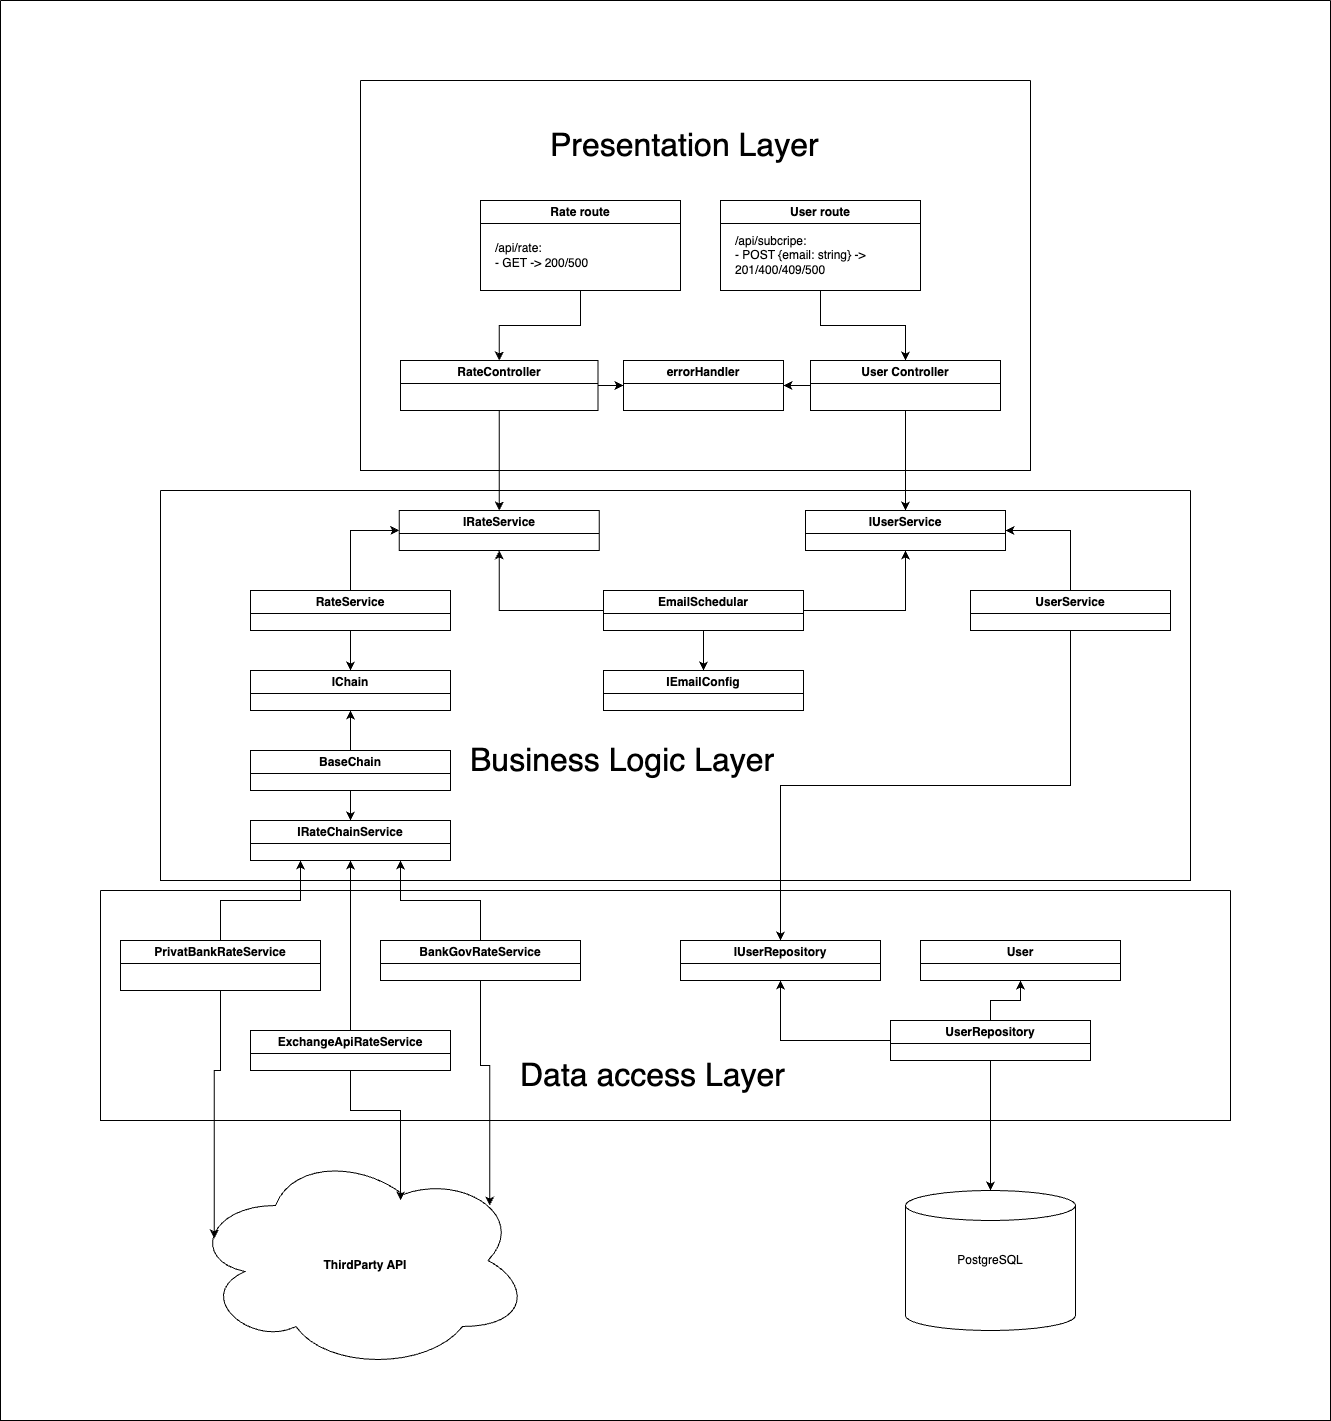

The diagram above was exported from draw.io. Its source (the exported page's mxGraphModel, read from the mxfile embedded in the PNG):
<mxGraphModel dx="2195" dy="2082" grid="1" gridSize="10" guides="1" tooltips="1" connect="1" arrows="1" fold="1" page="1" pageScale="1" pageWidth="827" pageHeight="1169" background="#ffffff" math="0" shadow="0">
  <root>
    <mxCell id="0" />
    <mxCell id="1" parent="0" />
    <mxCell id="inEL0w9v8nGHvgCSKXsM-46" style="edgeStyle=orthogonalEdgeStyle;rounded=0;orthogonalLoop=1;jettySize=auto;html=1;exitX=0.5;exitY=1;exitDx=0;exitDy=0;entryX=0.5;entryY=0;entryDx=0;entryDy=0;" edge="1" parent="1" source="inEL0w9v8nGHvgCSKXsM-38" target="inEL0w9v8nGHvgCSKXsM-42">
      <mxGeometry relative="1" as="geometry" />
    </mxCell>
    <mxCell id="inEL0w9v8nGHvgCSKXsM-38" value="Rate route" style="swimlane;whiteSpace=wrap;html=1;" vertex="1" parent="1">
      <mxGeometry x="270" y="10" width="200" height="90" as="geometry" />
    </mxCell>
    <mxCell id="inEL0w9v8nGHvgCSKXsM-53" value="&lt;div&gt;&lt;span style=&quot;background-color: initial;&quot;&gt;/api/rate:&lt;/span&gt;&lt;br&gt;&lt;/div&gt;&lt;div&gt;- GET&lt;span style=&quot;background-color: initial;&quot;&gt;&amp;nbsp;-&amp;gt; 200/500&lt;/span&gt;&lt;/div&gt;" style="text;html=1;align=left;verticalAlign=middle;whiteSpace=wrap;rounded=0;" vertex="1" parent="inEL0w9v8nGHvgCSKXsM-38">
      <mxGeometry x="12.5" y="30" width="175" height="50" as="geometry" />
    </mxCell>
    <mxCell id="inEL0w9v8nGHvgCSKXsM-60" style="edgeStyle=orthogonalEdgeStyle;rounded=0;orthogonalLoop=1;jettySize=auto;html=1;exitX=0.5;exitY=1;exitDx=0;exitDy=0;entryX=0.5;entryY=0;entryDx=0;entryDy=0;" edge="1" parent="1" source="inEL0w9v8nGHvgCSKXsM-39" target="inEL0w9v8nGHvgCSKXsM-44">
      <mxGeometry relative="1" as="geometry" />
    </mxCell>
    <mxCell id="inEL0w9v8nGHvgCSKXsM-39" value="User route" style="swimlane;whiteSpace=wrap;html=1;" vertex="1" parent="1">
      <mxGeometry x="510" y="10" width="200" height="90" as="geometry" />
    </mxCell>
    <mxCell id="inEL0w9v8nGHvgCSKXsM-41" value="&lt;div&gt;&lt;span style=&quot;background-color: initial;&quot;&gt;/api/subcripe:&lt;/span&gt;&lt;br&gt;&lt;/div&gt;&lt;div&gt;- POST&amp;nbsp;&lt;span style=&quot;background-color: initial;&quot;&gt;{email: string} -&amp;gt; 201/400/409/500&lt;/span&gt;&lt;/div&gt;" style="text;html=1;align=left;verticalAlign=middle;whiteSpace=wrap;rounded=0;" vertex="1" parent="inEL0w9v8nGHvgCSKXsM-39">
      <mxGeometry x="12.5" y="30" width="175" height="50" as="geometry" />
    </mxCell>
    <mxCell id="inEL0w9v8nGHvgCSKXsM-51" style="edgeStyle=orthogonalEdgeStyle;rounded=0;orthogonalLoop=1;jettySize=auto;html=1;exitX=0.5;exitY=1;exitDx=0;exitDy=0;entryX=0.5;entryY=0;entryDx=0;entryDy=0;" edge="1" parent="1" source="inEL0w9v8nGHvgCSKXsM-42" target="inEL0w9v8nGHvgCSKXsM-47">
      <mxGeometry relative="1" as="geometry" />
    </mxCell>
    <mxCell id="inEL0w9v8nGHvgCSKXsM-55" style="edgeStyle=orthogonalEdgeStyle;rounded=0;orthogonalLoop=1;jettySize=auto;html=1;entryX=0;entryY=0.5;entryDx=0;entryDy=0;" edge="1" parent="1" source="inEL0w9v8nGHvgCSKXsM-42" target="inEL0w9v8nGHvgCSKXsM-54">
      <mxGeometry relative="1" as="geometry" />
    </mxCell>
    <mxCell id="inEL0w9v8nGHvgCSKXsM-42" value="RateController" style="swimlane;whiteSpace=wrap;html=1;" vertex="1" parent="1">
      <mxGeometry x="190" y="170" width="197.5" height="50" as="geometry" />
    </mxCell>
    <mxCell id="inEL0w9v8nGHvgCSKXsM-56" style="edgeStyle=orthogonalEdgeStyle;rounded=0;orthogonalLoop=1;jettySize=auto;html=1;exitX=0;exitY=0.5;exitDx=0;exitDy=0;entryX=1;entryY=0.5;entryDx=0;entryDy=0;" edge="1" parent="1" source="inEL0w9v8nGHvgCSKXsM-44" target="inEL0w9v8nGHvgCSKXsM-54">
      <mxGeometry relative="1" as="geometry" />
    </mxCell>
    <mxCell id="inEL0w9v8nGHvgCSKXsM-86" style="edgeStyle=orthogonalEdgeStyle;rounded=0;orthogonalLoop=1;jettySize=auto;html=1;exitX=0.5;exitY=1;exitDx=0;exitDy=0;" edge="1" parent="1" source="inEL0w9v8nGHvgCSKXsM-44" target="inEL0w9v8nGHvgCSKXsM-83">
      <mxGeometry relative="1" as="geometry" />
    </mxCell>
    <mxCell id="inEL0w9v8nGHvgCSKXsM-44" value="User Controller" style="swimlane;whiteSpace=wrap;html=1;" vertex="1" parent="1">
      <mxGeometry x="600" y="170" width="190" height="50" as="geometry" />
    </mxCell>
    <mxCell id="inEL0w9v8nGHvgCSKXsM-47" value="IRateService" style="swimlane;whiteSpace=wrap;html=1;" vertex="1" parent="1">
      <mxGeometry x="188.75" y="320" width="200" height="40" as="geometry" />
    </mxCell>
    <mxCell id="inEL0w9v8nGHvgCSKXsM-52" style="edgeStyle=orthogonalEdgeStyle;rounded=0;orthogonalLoop=1;jettySize=auto;html=1;entryX=0;entryY=0.5;entryDx=0;entryDy=0;" edge="1" parent="1" source="inEL0w9v8nGHvgCSKXsM-50" target="inEL0w9v8nGHvgCSKXsM-47">
      <mxGeometry relative="1" as="geometry" />
    </mxCell>
    <mxCell id="inEL0w9v8nGHvgCSKXsM-62" style="edgeStyle=orthogonalEdgeStyle;rounded=0;orthogonalLoop=1;jettySize=auto;html=1;entryX=0.5;entryY=0;entryDx=0;entryDy=0;" edge="1" parent="1" source="inEL0w9v8nGHvgCSKXsM-50" target="inEL0w9v8nGHvgCSKXsM-61">
      <mxGeometry relative="1" as="geometry" />
    </mxCell>
    <mxCell id="inEL0w9v8nGHvgCSKXsM-50" value="RateService" style="swimlane;whiteSpace=wrap;html=1;" vertex="1" parent="1">
      <mxGeometry x="40" y="400" width="200" height="40" as="geometry" />
    </mxCell>
    <mxCell id="inEL0w9v8nGHvgCSKXsM-54" value="errorHandler" style="swimlane;whiteSpace=wrap;html=1;" vertex="1" parent="1">
      <mxGeometry x="413" y="170" width="160" height="50" as="geometry" />
    </mxCell>
    <mxCell id="inEL0w9v8nGHvgCSKXsM-61" value="IChain" style="swimlane;whiteSpace=wrap;html=1;" vertex="1" parent="1">
      <mxGeometry x="40" y="480" width="200" height="40" as="geometry" />
    </mxCell>
    <mxCell id="inEL0w9v8nGHvgCSKXsM-67" style="edgeStyle=orthogonalEdgeStyle;rounded=0;orthogonalLoop=1;jettySize=auto;html=1;exitX=0.5;exitY=1;exitDx=0;exitDy=0;entryX=0.5;entryY=0;entryDx=0;entryDy=0;" edge="1" parent="1" source="inEL0w9v8nGHvgCSKXsM-63" target="inEL0w9v8nGHvgCSKXsM-66">
      <mxGeometry relative="1" as="geometry" />
    </mxCell>
    <mxCell id="inEL0w9v8nGHvgCSKXsM-107" style="edgeStyle=orthogonalEdgeStyle;rounded=0;orthogonalLoop=1;jettySize=auto;html=1;exitX=0.5;exitY=0;exitDx=0;exitDy=0;entryX=0.5;entryY=1;entryDx=0;entryDy=0;" edge="1" parent="1" source="inEL0w9v8nGHvgCSKXsM-63" target="inEL0w9v8nGHvgCSKXsM-61">
      <mxGeometry relative="1" as="geometry" />
    </mxCell>
    <mxCell id="inEL0w9v8nGHvgCSKXsM-63" value="BaseChain" style="swimlane;whiteSpace=wrap;html=1;" vertex="1" parent="1">
      <mxGeometry x="40" y="560" width="200" height="40" as="geometry" />
    </mxCell>
    <mxCell id="inEL0w9v8nGHvgCSKXsM-66" value="IRateChainService" style="swimlane;whiteSpace=wrap;html=1;" vertex="1" parent="1">
      <mxGeometry x="40" y="630" width="200" height="40" as="geometry" />
    </mxCell>
    <mxCell id="inEL0w9v8nGHvgCSKXsM-111" style="edgeStyle=orthogonalEdgeStyle;rounded=0;orthogonalLoop=1;jettySize=auto;html=1;exitX=0.5;exitY=0;exitDx=0;exitDy=0;entryX=0.25;entryY=1;entryDx=0;entryDy=0;" edge="1" parent="1" source="inEL0w9v8nGHvgCSKXsM-69" target="inEL0w9v8nGHvgCSKXsM-66">
      <mxGeometry relative="1" as="geometry" />
    </mxCell>
    <mxCell id="inEL0w9v8nGHvgCSKXsM-69" value="PrivatBankRateService" style="swimlane;whiteSpace=wrap;html=1;" vertex="1" parent="1">
      <mxGeometry x="-90" y="750" width="200" height="50" as="geometry" />
    </mxCell>
    <mxCell id="inEL0w9v8nGHvgCSKXsM-72" style="edgeStyle=orthogonalEdgeStyle;rounded=0;orthogonalLoop=1;jettySize=auto;html=1;exitX=0.5;exitY=0;exitDx=0;exitDy=0;entryX=0.5;entryY=1;entryDx=0;entryDy=0;" edge="1" parent="1" source="inEL0w9v8nGHvgCSKXsM-71" target="inEL0w9v8nGHvgCSKXsM-66">
      <mxGeometry relative="1" as="geometry" />
    </mxCell>
    <mxCell id="inEL0w9v8nGHvgCSKXsM-71" value="ExchangeApiRateService" style="swimlane;whiteSpace=wrap;html=1;" vertex="1" parent="1">
      <mxGeometry x="40" y="840" width="200" height="40" as="geometry" />
    </mxCell>
    <mxCell id="inEL0w9v8nGHvgCSKXsM-110" style="edgeStyle=orthogonalEdgeStyle;rounded=0;orthogonalLoop=1;jettySize=auto;html=1;entryX=0.75;entryY=1;entryDx=0;entryDy=0;" edge="1" parent="1" source="inEL0w9v8nGHvgCSKXsM-73" target="inEL0w9v8nGHvgCSKXsM-66">
      <mxGeometry relative="1" as="geometry" />
    </mxCell>
    <mxCell id="inEL0w9v8nGHvgCSKXsM-73" value="BankGovRateService" style="swimlane;whiteSpace=wrap;html=1;" vertex="1" parent="1">
      <mxGeometry x="170" y="750" width="200" height="40" as="geometry" />
    </mxCell>
    <mxCell id="inEL0w9v8nGHvgCSKXsM-83" value="IUserService" style="swimlane;whiteSpace=wrap;html=1;" vertex="1" parent="1">
      <mxGeometry x="595" y="320" width="200" height="40" as="geometry" />
    </mxCell>
    <mxCell id="inEL0w9v8nGHvgCSKXsM-87" style="edgeStyle=orthogonalEdgeStyle;rounded=0;orthogonalLoop=1;jettySize=auto;html=1;entryX=1;entryY=0.5;entryDx=0;entryDy=0;" edge="1" parent="1" source="inEL0w9v8nGHvgCSKXsM-85" target="inEL0w9v8nGHvgCSKXsM-83">
      <mxGeometry relative="1" as="geometry" />
    </mxCell>
    <mxCell id="inEL0w9v8nGHvgCSKXsM-89" style="edgeStyle=orthogonalEdgeStyle;rounded=0;orthogonalLoop=1;jettySize=auto;html=1;exitX=0.5;exitY=1;exitDx=0;exitDy=0;entryX=0.5;entryY=0;entryDx=0;entryDy=0;" edge="1" parent="1" source="inEL0w9v8nGHvgCSKXsM-85" target="inEL0w9v8nGHvgCSKXsM-88">
      <mxGeometry relative="1" as="geometry" />
    </mxCell>
    <mxCell id="inEL0w9v8nGHvgCSKXsM-85" value="UserService" style="swimlane;whiteSpace=wrap;html=1;" vertex="1" parent="1">
      <mxGeometry x="760" y="400" width="200" height="40" as="geometry" />
    </mxCell>
    <mxCell id="inEL0w9v8nGHvgCSKXsM-88" value="IUserRepository" style="swimlane;whiteSpace=wrap;html=1;" vertex="1" parent="1">
      <mxGeometry x="470" y="750" width="200" height="40" as="geometry" />
    </mxCell>
    <mxCell id="inEL0w9v8nGHvgCSKXsM-92" style="edgeStyle=orthogonalEdgeStyle;rounded=0;orthogonalLoop=1;jettySize=auto;html=1;entryX=0.5;entryY=1;entryDx=0;entryDy=0;" edge="1" parent="1" source="inEL0w9v8nGHvgCSKXsM-91" target="inEL0w9v8nGHvgCSKXsM-88">
      <mxGeometry relative="1" as="geometry" />
    </mxCell>
    <mxCell id="inEL0w9v8nGHvgCSKXsM-112" style="edgeStyle=orthogonalEdgeStyle;rounded=0;orthogonalLoop=1;jettySize=auto;html=1;exitX=0.5;exitY=0;exitDx=0;exitDy=0;entryX=0.5;entryY=1;entryDx=0;entryDy=0;" edge="1" parent="1" source="inEL0w9v8nGHvgCSKXsM-91" target="inEL0w9v8nGHvgCSKXsM-93">
      <mxGeometry relative="1" as="geometry" />
    </mxCell>
    <mxCell id="inEL0w9v8nGHvgCSKXsM-91" value="UserRepository" style="swimlane;whiteSpace=wrap;html=1;" vertex="1" parent="1">
      <mxGeometry x="680" y="830" width="200" height="40" as="geometry" />
    </mxCell>
    <mxCell id="inEL0w9v8nGHvgCSKXsM-93" value="User" style="swimlane;whiteSpace=wrap;html=1;" vertex="1" parent="1">
      <mxGeometry x="710" y="750" width="200" height="40" as="geometry" />
    </mxCell>
    <mxCell id="inEL0w9v8nGHvgCSKXsM-96" value="" style="shape=cylinder3;whiteSpace=wrap;html=1;boundedLbl=1;backgroundOutline=1;size=15;" vertex="1" parent="1">
      <mxGeometry x="695" y="1000" width="170" height="140" as="geometry" />
    </mxCell>
    <mxCell id="inEL0w9v8nGHvgCSKXsM-97" style="edgeStyle=orthogonalEdgeStyle;rounded=0;orthogonalLoop=1;jettySize=auto;html=1;exitX=0.5;exitY=1;exitDx=0;exitDy=0;entryX=0.5;entryY=0;entryDx=0;entryDy=0;entryPerimeter=0;" edge="1" parent="1" source="inEL0w9v8nGHvgCSKXsM-91" target="inEL0w9v8nGHvgCSKXsM-96">
      <mxGeometry relative="1" as="geometry" />
    </mxCell>
    <mxCell id="inEL0w9v8nGHvgCSKXsM-99" style="edgeStyle=orthogonalEdgeStyle;rounded=0;orthogonalLoop=1;jettySize=auto;html=1;entryX=0.5;entryY=1;entryDx=0;entryDy=0;" edge="1" parent="1" source="inEL0w9v8nGHvgCSKXsM-98" target="inEL0w9v8nGHvgCSKXsM-47">
      <mxGeometry relative="1" as="geometry" />
    </mxCell>
    <mxCell id="inEL0w9v8nGHvgCSKXsM-100" style="edgeStyle=orthogonalEdgeStyle;rounded=0;orthogonalLoop=1;jettySize=auto;html=1;exitX=1;exitY=0.5;exitDx=0;exitDy=0;entryX=0.5;entryY=1;entryDx=0;entryDy=0;" edge="1" parent="1" source="inEL0w9v8nGHvgCSKXsM-98" target="inEL0w9v8nGHvgCSKXsM-83">
      <mxGeometry relative="1" as="geometry" />
    </mxCell>
    <mxCell id="inEL0w9v8nGHvgCSKXsM-103" style="edgeStyle=orthogonalEdgeStyle;rounded=0;orthogonalLoop=1;jettySize=auto;html=1;exitX=0.5;exitY=1;exitDx=0;exitDy=0;entryX=0.5;entryY=0;entryDx=0;entryDy=0;" edge="1" parent="1" source="inEL0w9v8nGHvgCSKXsM-98" target="inEL0w9v8nGHvgCSKXsM-101">
      <mxGeometry relative="1" as="geometry" />
    </mxCell>
    <mxCell id="inEL0w9v8nGHvgCSKXsM-98" value="EmailSchedular" style="swimlane;whiteSpace=wrap;html=1;" vertex="1" parent="1">
      <mxGeometry x="393" y="400" width="200" height="40" as="geometry" />
    </mxCell>
    <mxCell id="inEL0w9v8nGHvgCSKXsM-101" value="IEmailConfig" style="swimlane;whiteSpace=wrap;html=1;" vertex="1" parent="1">
      <mxGeometry x="393" y="480" width="200" height="40" as="geometry" />
    </mxCell>
    <mxCell id="inEL0w9v8nGHvgCSKXsM-106" value="" style="swimlane;startSize=0;" vertex="1" parent="1">
      <mxGeometry x="150" y="-110" width="670" height="390" as="geometry" />
    </mxCell>
    <mxCell id="inEL0w9v8nGHvgCSKXsM-2" value="&lt;font style=&quot;font-size: 32px;&quot;&gt;Presentation Layer&lt;/font&gt;" style="text;html=1;align=left;verticalAlign=middle;whiteSpace=wrap;rounded=0;strokeWidth=1;fontSize=32;fontColor=#000000;" vertex="1" parent="inEL0w9v8nGHvgCSKXsM-106">
      <mxGeometry x="188" y="50" width="310" height="30" as="geometry" />
    </mxCell>
    <mxCell id="inEL0w9v8nGHvgCSKXsM-114" value="" style="swimlane;startSize=0;" vertex="1" parent="1">
      <mxGeometry x="-50" y="300" width="1030" height="390" as="geometry" />
    </mxCell>
    <mxCell id="inEL0w9v8nGHvgCSKXsM-3" value="&lt;font style=&quot;font-size: 32px;&quot;&gt;Business Logic Layer&lt;/font&gt;" style="text;html=1;align=left;verticalAlign=middle;whiteSpace=wrap;rounded=0;strokeWidth=1;fontSize=32;fontColor=#000000;" vertex="1" parent="inEL0w9v8nGHvgCSKXsM-114">
      <mxGeometry x="308" y="255" width="310" height="30" as="geometry" />
    </mxCell>
    <mxCell id="inEL0w9v8nGHvgCSKXsM-117" value="" style="swimlane;startSize=0;" vertex="1" parent="1">
      <mxGeometry x="-110" y="700" width="1130" height="230" as="geometry" />
    </mxCell>
    <mxCell id="inEL0w9v8nGHvgCSKXsM-4" value="&lt;font style=&quot;font-size: 32px;&quot;&gt;Data access Layer&lt;/font&gt;" style="text;html=1;align=left;verticalAlign=middle;whiteSpace=wrap;rounded=0;strokeWidth=1;fontSize=32;fontColor=#000000;" vertex="1" parent="inEL0w9v8nGHvgCSKXsM-117">
      <mxGeometry x="418" y="170" width="285" height="30" as="geometry" />
    </mxCell>
    <mxCell id="inEL0w9v8nGHvgCSKXsM-5" style="edgeStyle=orthogonalEdgeStyle;rounded=0;orthogonalLoop=1;jettySize=auto;html=1;exitX=0.5;exitY=1;exitDx=0;exitDy=0;" edge="1" parent="inEL0w9v8nGHvgCSKXsM-117" source="inEL0w9v8nGHvgCSKXsM-4" target="inEL0w9v8nGHvgCSKXsM-4">
      <mxGeometry relative="1" as="geometry" />
    </mxCell>
    <mxCell id="inEL0w9v8nGHvgCSKXsM-118" value="" style="ellipse;shape=cloud;whiteSpace=wrap;html=1;" vertex="1" parent="1">
      <mxGeometry x="-20" y="960" width="340" height="220" as="geometry" />
    </mxCell>
    <mxCell id="inEL0w9v8nGHvgCSKXsM-119" style="edgeStyle=orthogonalEdgeStyle;rounded=0;orthogonalLoop=1;jettySize=auto;html=1;exitX=0.5;exitY=1;exitDx=0;exitDy=0;entryX=0.618;entryY=0.227;entryDx=0;entryDy=0;entryPerimeter=0;" edge="1" parent="1" source="inEL0w9v8nGHvgCSKXsM-71" target="inEL0w9v8nGHvgCSKXsM-118">
      <mxGeometry relative="1" as="geometry" />
    </mxCell>
    <mxCell id="inEL0w9v8nGHvgCSKXsM-120" style="edgeStyle=orthogonalEdgeStyle;rounded=0;orthogonalLoop=1;jettySize=auto;html=1;exitX=0.5;exitY=1;exitDx=0;exitDy=0;entryX=0.88;entryY=0.25;entryDx=0;entryDy=0;entryPerimeter=0;" edge="1" parent="1" source="inEL0w9v8nGHvgCSKXsM-73" target="inEL0w9v8nGHvgCSKXsM-118">
      <mxGeometry relative="1" as="geometry" />
    </mxCell>
    <mxCell id="inEL0w9v8nGHvgCSKXsM-122" style="edgeStyle=orthogonalEdgeStyle;rounded=0;orthogonalLoop=1;jettySize=auto;html=1;entryX=0.07;entryY=0.4;entryDx=0;entryDy=0;entryPerimeter=0;" edge="1" parent="1" source="inEL0w9v8nGHvgCSKXsM-69" target="inEL0w9v8nGHvgCSKXsM-118">
      <mxGeometry relative="1" as="geometry" />
    </mxCell>
    <mxCell id="inEL0w9v8nGHvgCSKXsM-123" value="ThirdParty API" style="text;html=1;align=center;verticalAlign=middle;whiteSpace=wrap;rounded=0;fontSize=12;fontStyle=1" vertex="1" parent="1">
      <mxGeometry x="100" y="1060" width="110" height="30" as="geometry" />
    </mxCell>
    <mxCell id="inEL0w9v8nGHvgCSKXsM-124" value="PostgreSQL" style="text;html=1;align=center;verticalAlign=middle;whiteSpace=wrap;rounded=0;" vertex="1" parent="1">
      <mxGeometry x="750" y="1055" width="60" height="30" as="geometry" />
    </mxCell>
    <mxCell id="inEL0w9v8nGHvgCSKXsM-125" style="edgeStyle=orthogonalEdgeStyle;rounded=0;orthogonalLoop=1;jettySize=auto;html=1;exitX=0.5;exitY=1;exitDx=0;exitDy=0;exitPerimeter=0;" edge="1" parent="1" source="inEL0w9v8nGHvgCSKXsM-96" target="inEL0w9v8nGHvgCSKXsM-96">
      <mxGeometry relative="1" as="geometry" />
    </mxCell>
    <mxCell id="inEL0w9v8nGHvgCSKXsM-127" value="" style="swimlane;startSize=0;" vertex="1" parent="1">
      <mxGeometry x="-210" y="-190" width="1330" height="1420" as="geometry" />
    </mxCell>
  </root>
</mxGraphModel>